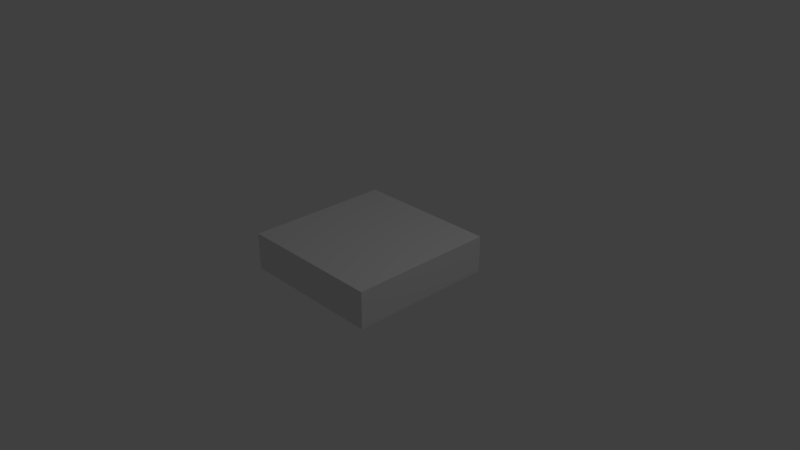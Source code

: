 # Source: testterrain.blend  (saved by Blender 2.79.0; exported with 4.5.12 LTS)
import bpy
from mathutils import Matrix  # noqa: F401  (used for matrix-valued properties, if any)

bpy.ops.wm.read_factory_settings(use_empty=True)
scene = bpy.context.scene
scene.name = 'Scene'

# ---- collections
col_collection_1 = bpy.data.collections.new('Collection 1'); scene.collection.children.link(col_collection_1)

# ---- materials (node trees are filled in below, after node groups)
mat_material = bpy.data.materials.new('Material')
mat_material.alpha_threshold = 0.0
mat_material.use_transparent_shadow = False
mat_material.roughness = 0.5
mat_material.line_color = (0.0, 0.0, 0.0, 1.0)

# ---- material node trees

# ---- world
world_world = bpy.data.worlds.new('World'); scene.world = world_world
world_world.color = (0.05088, 0.05088, 0.05088)
world_world.use_sun_shadow = False
world_world.sun_shadow_jitter_overblur = 0.0
world_world.cycles.sampling_method = 'MANUAL'

# ---- cameras
cam_camera = bpy.data.cameras.new('Camera')
cam_camera.clip_end = 100.0
cam_camera.lens = 35.0
cam_camera.sensor_width = 32.0
cam_camera.sensor_height = 18.0
cam_camera.ortho_scale = 7.314
cam_camera.dof.focus_distance = 0.0
cam_camera.dof.aperture_fstop = 128.0

# ---- lights
light_lamp = bpy.data.lights.new('Lamp', 'POINT')
light_lamp.transmission_factor = 0.0
light_lamp.cutoff_distance = 30.0
light_lamp.energy = 100.0
light_lamp.shadow_buffer_clip_start = 1.001
light_lamp.shadow_soft_size = 0.1
light_lamp.shadow_maximum_resolution = 0.006
light_lamp.use_absolute_resolution = True

# ---- meshes
me_cube = bpy.data.meshes.new('Cube')
me_cube.from_pydata([(1.0, 1.0, -1.0), (1.0, -1.0, -1.0), (-1.0, -1.0, -1.0), (-1.0, 1.0, -1.0), (1.0, 1.0, 1.0), (1.0, -1.0, 1.0), (-1.0, -1.0, 1.0), (-1.0, 1.0, 1.0)], [], [(0, 1, 2, 3), (4, 7, 6, 5), (0, 4, 5, 1), (1, 5, 6, 2), (2, 6, 7, 3), (4, 0, 3, 7)])
me_cube.materials.append(mat_material)
me_cube.use_remesh_preserve_volume = False
me_cube.use_remesh_preserve_attributes = False
me_cube.use_mirror_vertex_groups = False
me_cube.update()

# ---- objects
ob_cube = bpy.data.objects.new('Cube', me_cube)
ob_lamp = bpy.data.objects.new('Lamp', light_lamp)
ob_camera = bpy.data.objects.new('Camera', cam_camera)

# ---- transforms, parenting, visibility, modifiers, constraints
ob_cube.location = (0.0, 0.0, 0.02051)
ob_cube.scale = (1.0, 1.0, 0.25)
ob_cube.lock_rotations_4d = False
ob_cube.empty_display_type = 'ARROWS'
ob_cube.lineart.crease_threshold = 0.0
ob_lamp.location = (4.076, 1.005, 5.904)
ob_lamp.rotation_euler = (0.6503, 0.05522, 1.866)
ob_lamp.lock_rotations_4d = False
ob_lamp.empty_display_type = 'ARROWS'
ob_lamp.color = (0.0, 0.0, 0.0, 0.0)
ob_lamp.lineart.crease_threshold = 0.0
ob_camera.location = (7.481, -6.508, 5.344)
ob_camera.rotation_euler = (1.109, 0.0, 0.8149)
ob_camera.lock_rotations_4d = False
ob_camera.empty_display_type = 'ARROWS'
ob_camera.color = (0.0, 0.0, 0.0, 0.0)
ob_camera.display_type = 'WIRE'
ob_camera.lineart.crease_threshold = 0.0

# ---- collection membership
col_collection_1.objects.link(ob_cube)
col_collection_1.objects.link(ob_lamp)
col_collection_1.objects.link(ob_camera)

# ---- scene / render settings (as saved in the file)
scene.camera = ob_camera
scene.frame_start = 1; scene.frame_end = 250; scene.frame_set(1)
scene.render.engine = 'BLENDER_EEVEE_NEXT'
scene.render.resolution_percentage = 50
scene.render.dither_intensity = 0.0
scene.cycles.use_denoising = False
scene.cycles.samples = 128
scene.cycles.sampling_pattern = 'TABULATED_SOBOL'
scene.cycles.use_adaptive_sampling = False
scene.cycles.use_light_tree = False
scene.cycles.blur_glossy = 0.0
scene.cycles.sample_clamp_indirect = 0.0
scene.view_settings.view_transform = 'Standard'
bpy.context.view_layer.update()
